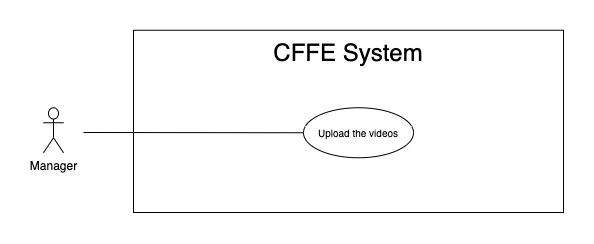

The diagram above was exported from draw.io. Its source (the exported page's mxGraphModel, read from the mxfile embedded in the PNG):
<mxGraphModel dx="946" dy="1712" grid="1" gridSize="10" guides="1" tooltips="1" connect="1" arrows="1" fold="1" page="1" pageScale="1" pageWidth="850" pageHeight="1100" math="0" shadow="0">
  <root>
    <mxCell id="1sSQYnqMRHOhX7h_alhf-0" />
    <mxCell id="1sSQYnqMRHOhX7h_alhf-1" parent="1sSQYnqMRHOhX7h_alhf-0" />
    <mxCell id="1sSQYnqMRHOhX7h_alhf-2" value="" style="rounded=0;whiteSpace=wrap;html=1;" vertex="1" parent="1sSQYnqMRHOhX7h_alhf-1">
      <mxGeometry x="140" y="-1072.25" width="430" height="182.25" as="geometry" />
    </mxCell>
    <mxCell id="1sSQYnqMRHOhX7h_alhf-3" value="&lt;span style=&quot;font-size: 24px&quot;&gt;CFFE System&lt;/span&gt;" style="text;html=1;strokeColor=none;fillColor=none;align=center;verticalAlign=middle;whiteSpace=wrap;rounded=0;" vertex="1" parent="1sSQYnqMRHOhX7h_alhf-1">
      <mxGeometry x="190" y="-1060" width="330" height="20" as="geometry" />
    </mxCell>
    <mxCell id="1sSQYnqMRHOhX7h_alhf-4" value="Manager" style="shape=umlActor;verticalLabelPosition=bottom;verticalAlign=top;html=1;outlineConnect=0;" vertex="1" parent="1sSQYnqMRHOhX7h_alhf-1">
      <mxGeometry x="50" y="-994.75" width="20" height="45" as="geometry" />
    </mxCell>
    <mxCell id="1sSQYnqMRHOhX7h_alhf-5" value="&lt;font style=&quot;font-size: 10px&quot;&gt;Upload the videos&lt;br&gt;&lt;/font&gt;" style="ellipse;whiteSpace=wrap;html=1;fillColor=#ffffff;gradientColor=none;" vertex="1" parent="1sSQYnqMRHOhX7h_alhf-1">
      <mxGeometry x="310" y="-994.75" width="110" height="50" as="geometry" />
    </mxCell>
    <mxCell id="1sSQYnqMRHOhX7h_alhf-6" value="" style="endArrow=none;html=1;rounded=0;exitX=0;exitY=0.5;exitDx=0;exitDy=0;" edge="1" parent="1sSQYnqMRHOhX7h_alhf-1" source="1sSQYnqMRHOhX7h_alhf-5">
      <mxGeometry relative="1" as="geometry">
        <mxPoint x="631" y="-872.5" as="sourcePoint" />
        <mxPoint x="90" y="-970" as="targetPoint" />
      </mxGeometry>
    </mxCell>
  </root>
</mxGraphModel>